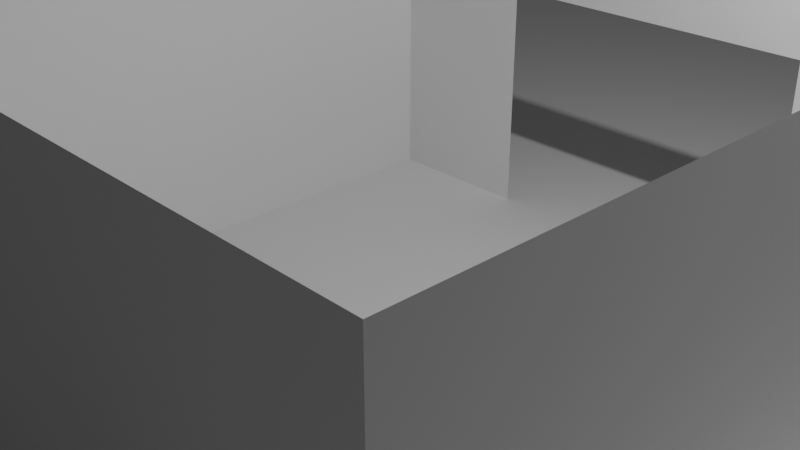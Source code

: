 # Source: untitled.blend  (saved by Blender 3.2.14; exported with 4.5.12 LTS)
import bpy
from mathutils import Matrix  # noqa: F401  (used for matrix-valued properties, if any)

bpy.ops.wm.read_factory_settings(use_empty=True)
scene = bpy.context.scene
scene.name = 'Scene'

# ---- collections
col_collection = bpy.data.collections.new('Collection'); scene.collection.children.link(col_collection)
col_map = bpy.data.collections.new('Map'); scene.collection.children.link(col_map)

# ---- world
world_world = bpy.data.worlds.new('World'); scene.world = world_world
world_world.use_nodes = True; world_world.node_tree.nodes.clear()
_N = world_world.node_tree.nodes; _L = world_world.node_tree.links
n0 = _N.new('ShaderNodeOutputWorld'); n0.name = 'World Output'; n0.location = (300, 300)
n1 = _N.new('ShaderNodeBackground'); n1.name = 'Background'; n1.location = (10, 300)
n1.inputs[0].default_value = (0.05088, 0.05088, 0.05088, 1.0)
_L.new(n1.outputs[0], n0.inputs[0])
n0.is_active_output = True
world_world.color = (0.05088, 0.05088, 0.05088)
world_world.use_sun_shadow = False
world_world.sun_shadow_jitter_overblur = 0.0

# ---- cameras
cam_camera = bpy.data.cameras.new('Camera')
cam_camera.clip_end = 100.0
cam_camera.ortho_scale = 7.314

# ---- lights
light_light = bpy.data.lights.new('Light', 'POINT')
light_light.transmission_factor = 0.0
light_light.energy = 1000.0
light_light.shadow_soft_size = 0.1
light_light.shadow_maximum_resolution = 0.006
light_light.use_absolute_resolution = True

# ---- meshes
me_plane_001 = bpy.data.meshes.new('Plane.001')
me_plane_001.from_pydata([(-2.0, -3.5, 2.0), (-1.0, -3.5, 2.0), (-2.0, 4.5, 2.0), (-1.0, 4.5, 2.0)], [], [(0, 1, 3, 2)])
_uv = me_plane_001.uv_layers.new(name='UVMap')
_uv.uv.foreach_set('vector', [0.0, 0.0, 1.0, 0.0, 1.0, 1.0, 0.0, 1.0])
me_plane_001.update()
me_plane_002 = bpy.data.meshes.new('Plane.002')
me_plane_002.from_pydata([(-1.0, 2.5, 2.0), (1.0, 2.5, 2.0), (-1.0, 4.5, 2.0), (1.0, 4.5, 2.0)], [], [(0, 1, 3, 2)])
_uv = me_plane_002.uv_layers.new(name='UVMap')
_uv.uv.foreach_set('vector', [0.0, 0.0, 1.0, 0.0, 1.0, 1.0, 0.0, 1.0])
me_plane_002.update()
me_plane_003 = bpy.data.meshes.new('Plane.003')
me_plane_003.from_pydata([(1.0, -3.5, 2.0), (2.0, -3.5, 2.0), (1.0, 4.5, 2.0), (2.0, 4.5, 2.0)], [], [(0, 1, 3, 2)])
_uv = me_plane_003.uv_layers.new(name='UVMap')
_uv.uv.foreach_set('vector', [0.0, 0.0, 1.0, 0.0, 1.0, 1.0, 0.0, 1.0])
me_plane_003.update()
me_plane_004 = bpy.data.meshes.new('Plane.004')
me_plane_004.from_pydata([(2.0, -3.5, 2.0), (2.0, -3.5, -2.0), (2.0, 4.5, 2.0), (2.0, 4.5, -2.0)], [], [(0, 1, 3, 2)])
_uv = me_plane_004.uv_layers.new(name='UVMap')
_uv.uv.foreach_set('vector', [0.0, 0.0, 1.0, 0.0, 1.0, 1.0, 0.0, 1.0])
me_plane_004.update()
me_plane_006 = bpy.data.meshes.new('Plane.006')
me_plane_006.from_pydata([(-2.0, -3.5, -2.0), (2.0, -3.5, -2.0), (-2.0, 4.5, -2.0), (2.0, 4.5, -2.0)], [], [(0, 1, 3, 2)])
_uv = me_plane_006.uv_layers.new(name='UVMap')
_uv.uv.foreach_set('vector', [0.0, 0.0, 1.0, 0.0, 1.0, 1.0, 0.0, 1.0])
me_plane_006.update()
me_plane_007 = bpy.data.meshes.new('Plane.007')
me_plane_007.from_pydata([(-2.0, -3.5, 2.0), (-2.0, -3.5, -2.0), (-2.0, 4.5, 2.0), (-2.0, 4.5, -2.0)], [], [(0, 1, 3, 2)])
_uv = me_plane_007.uv_layers.new(name='UVMap')
_uv.uv.foreach_set('vector', [0.0, 0.0, 1.0, 0.0, 1.0, 1.0, 0.0, 1.0])
me_plane_007.update()
me_torus = bpy.data.meshes.new('Torus')
me_torus.from_pydata([(1.25, 0.0, 0.0), (1.077, 0.0, 0.2378), (0.7977, 0.0, 0.1469), (0.7977, 0.0, -0.1469), (1.077, 0.0, -0.2378), (0.7794, 0.9773, 0.0), (0.6717, 0.8422, 0.2378), (0.4974, 0.6237, 0.1469), (0.4974, 0.6237, -0.1469), (0.6717, 0.8422, -0.2378), (-0.2782, 1.219, 0.0), (-0.2397, 1.05, 0.2378), (-0.1775, 0.7777, 0.1469), (-0.1775, 0.7777, -0.1469), (-0.2397, 1.05, -0.2378), (-1.126, 0.5424, 0.0), (-0.9706, 0.4674, 0.2378), (-0.7187, 0.3461, 0.1469), (-0.7187, 0.3461, -0.1469), (-0.9706, 0.4674, -0.2378), (-1.126, -0.5424, 0.0), (-0.9706, -0.4674, 0.2378), (-0.7187, -0.3461, 0.1469), (-0.7187, -0.3461, -0.1469), (-0.9706, -0.4674, -0.2378), (-0.2782, -1.219, 0.0), (-0.2397, -1.05, 0.2378), (-0.1775, -0.7777, 0.1469), (-0.1775, -0.7777, -0.1469), (-0.2397, -1.05, -0.2378), (0.7794, -0.9773, 0.0), (0.6717, -0.8422, 0.2378), (0.4974, -0.6237, 0.1469), (0.4974, -0.6237, -0.1469), (0.6717, -0.8422, -0.2378)], [], [(0, 5, 6, 1), (1, 6, 7, 2), (2, 7, 8, 3), (3, 8, 9, 4), (4, 9, 5, 0), (5, 10, 11, 6), (6, 11, 12, 7), (7, 12, 13, 8), (8, 13, 14, 9), (9, 14, 10, 5), (10, 15, 16, 11), (11, 16, 17, 12), (12, 17, 18, 13), (13, 18, 19, 14), (14, 19, 15, 10), (15, 20, 21, 16), (16, 21, 22, 17), (17, 22, 23, 18), (18, 23, 24, 19), (19, 24, 20, 15), (20, 25, 26, 21), (21, 26, 27, 22), (22, 27, 28, 23), (23, 28, 29, 24), (24, 29, 25, 20), (25, 30, 31, 26), (26, 31, 32, 27), (27, 32, 33, 28), (28, 33, 34, 29), (29, 34, 30, 25), (30, 0, 1, 31), (31, 1, 2, 32), (32, 2, 3, 33), (33, 3, 4, 34), (34, 4, 0, 30)])
_uv = me_torus.uv_layers.new(name='UVMap')
_uv.uv.foreach_set('vector', [0.5714, 0.6, 0.7143, 0.6, 0.7143, 0.8, 0.5714, 0.8, 0.5714, 0.8, 0.7143, 0.8, 0.7143, 1.0, 0.5714, 1.0, 0.5714, 0.0, 0.7143, 0.0, 0.7143, 0.2, 0.5714, 0.2, 0.5714, 0.2, 0.7143, 0.2, 0.7143, 0.4, 0.5714, 0.4, 0.5714, 0.4, 0.7143, 0.4, 0.7143, 0.6, 0.5714, 0.6, 0.7143, 0.6, 0.8571, 0.6, 0.8571, 0.8, 0.7143, 0.8, 0.7143, 0.8, 0.8571, 0.8, 0.8571, 1.0, 0.7143, 1.0, 0.7143, 0.0, 0.8571, 0.0, 0.8571, 0.2, 0.7143, 0.2, 0.7143, 0.2, 0.8571, 0.2, 0.8571, 0.4, 0.7143, 0.4, 0.7143, 0.4, 0.8571, 0.4, 0.8571, 0.6, 0.7143, 0.6, 0.8571, 0.6, 1.0, 0.6, 1.0, 0.8, 0.8571, 0.8, 0.8571, 0.8, 1.0, 0.8, 1.0, 1.0, 0.8571, 1.0, 0.8571, 0.0, 1.0, 0.0, 1.0, 0.2, 0.8571, 0.2, 0.8571, 0.2, 1.0, 0.2, 1.0, 0.4, 0.8571, 0.4, 0.8571, 0.4, 1.0, 0.4, 1.0, 0.6, 0.8571, 0.6, -2.22e-16, 0.6, 0.1429, 0.6, 0.1429, 0.8, -2.22e-16, 0.8, -2.22e-16, 0.8, 0.1429, 0.8, 0.1429, 1.0, -2.22e-16, 1.0, -2.22e-16, 0.0, 0.1429, 0.0, 0.1429, 0.2, -2.22e-16, 0.2, -2.22e-16, 0.2, 0.1429, 0.2, 0.1429, 0.4, -2.22e-16, 0.4, -2.22e-16, 0.4, 0.1429, 0.4, 0.1429, 0.6, -2.22e-16, 0.6, 0.1429, 0.6, 0.2857, 0.6, 0.2857, 0.8, 0.1429, 0.8, 0.1429, 0.8, 0.2857, 0.8, 0.2857, 1.0, 0.1429, 1.0, 0.1429, 0.0, 0.2857, 0.0, 0.2857, 0.2, 0.1429, 0.2, 0.1429, 0.2, 0.2857, 0.2, 0.2857, 0.4, 0.1429, 0.4, 0.1429, 0.4, 0.2857, 0.4, 0.2857, 0.6, 0.1429, 0.6, 0.2857, 0.6, 0.4286, 0.6, 0.4286, 0.8, 0.2857, 0.8, 0.2857, 0.8, 0.4286, 0.8, 0.4286, 1.0, 0.2857, 1.0, 0.2857, 0.0, 0.4286, 0.0, 0.4286, 0.2, 0.2857, 0.2, 0.2857, 0.2, 0.4286, 0.2, 0.4286, 0.4, 0.2857, 0.4, 0.2857, 0.4, 0.4286, 0.4, 0.4286, 0.6, 0.2857, 0.6, 0.4286, 0.6, 0.5714, 0.6, 0.5714, 0.8, 0.4286, 0.8, 0.4286, 0.8, 0.5714, 0.8, 0.5714, 1.0, 0.4286, 1.0, 0.4286, 0.0, 0.5714, 0.0, 0.5714, 0.2, 0.4286, 0.2, 0.4286, 0.2, 0.5714, 0.2, 0.5714, 0.4, 0.4286, 0.4, 0.4286, 0.4, 0.5714, 0.4, 0.5714, 0.6, 0.4286, 0.6])
me_torus.update()
me_plane_011 = bpy.data.meshes.new('Plane.011')
me_plane_011.from_pydata([(-1.0, -1.0, 0.0), (1.0, -1.0, 0.0), (-1.0, 1.0, 0.0), (1.0, 1.0, 0.0), (1.0, -1.0, 0.0), (3.0, -1.0, 0.0), (1.0, 1.0, 0.0), (3.0, 1.0, 0.0), (3.0, -1.0, 0.0), (5.0, -1.0, 0.0), (3.0, 1.0, 0.0), (5.0, 1.0, 0.0), (5.0, -1.0, 0.0), (7.0, -1.0, 0.0), (5.0, 1.0, 0.0), (7.0, 1.0, 0.0), (-9.0, -1.0, 0.0), (-7.0, -1.0, 0.0), (-9.0, 1.0, 0.0), (-7.0, 1.0, 0.0), (-7.0, -1.0, 0.0), (-5.0, -1.0, 0.0), (-7.0, 1.0, 0.0), (-5.0, 1.0, 0.0), (-5.0, -1.0, 0.0), (-3.0, -1.0, 0.0), (-5.0, 1.0, 0.0), (-3.0, 1.0, 0.0), (-3.0, -1.0, 0.0), (-1.0, -1.0, 0.0), (-3.0, 1.0, 0.0), (-1.0, 1.0, 0.0), (-1.0, 1.0, 0.0), (1.0, 1.0, 0.0), (-1.0, 3.0, 0.0), (1.0, 3.0, 0.0), (1.0, 1.0, 0.0), (3.0, 1.0, 0.0), (1.0, 3.0, 0.0), (3.0, 3.0, 0.0), (3.0, 1.0, 0.0), (5.0, 1.0, 0.0), (3.0, 3.0, 0.0), (5.0, 3.0, 0.0), (5.0, 1.0, 0.0), (7.0, 1.0, 0.0), (5.0, 3.0, 0.0), (7.0, 3.0, 0.0), (-9.0, 1.0, 0.0), (-7.0, 1.0, 0.0), (-9.0, 3.0, 0.0), (-7.0, 3.0, 0.0), (-7.0, 1.0, 0.0), (-5.0, 1.0, 0.0), (-7.0, 3.0, 0.0), (-5.0, 3.0, 0.0), (-5.0, 1.0, 0.0), (-3.0, 1.0, 0.0), (-5.0, 3.0, 0.0), (-3.0, 3.0, 0.0), (-3.0, 1.0, 0.0), (-1.0, 1.0, 0.0), (-3.0, 3.0, 0.0), (-1.0, 3.0, 0.0), (-1.0, 3.0, 0.0), (1.0, 3.0, 0.0), (-1.0, 5.0, 0.0), (1.0, 5.0, 0.0), (1.0, 3.0, 0.0), (3.0, 3.0, 0.0), (1.0, 5.0, 0.0), (3.0, 5.0, 0.0), (3.0, 3.0, 0.0), (5.0, 3.0, 0.0), (3.0, 5.0, 0.0), (5.0, 5.0, 0.0), (5.0, 3.0, 0.0), (7.0, 3.0, 0.0), (5.0, 5.0, 0.0), (7.0, 5.0, 0.0), (-9.0, 3.0, 0.0), (-7.0, 3.0, 0.0), (-9.0, 5.0, 0.0), (-7.0, 5.0, 0.0), (-7.0, 3.0, 0.0), (-5.0, 3.0, 0.0), (-7.0, 5.0, 0.0), (-5.0, 5.0, 0.0), (-5.0, 3.0, 0.0), (-3.0, 3.0, 0.0), (-5.0, 5.0, 0.0), (-3.0, 5.0, 0.0), (-3.0, 3.0, 0.0), (-1.0, 3.0, 0.0), (-3.0, 5.0, 0.0), (-1.0, 5.0, 0.0), (-1.0, 5.0, 0.0), (1.0, 5.0, 0.0), (-1.0, 7.0, 0.0), (1.0, 7.0, 0.0), (1.0, 5.0, 0.0), (3.0, 5.0, 0.0), (1.0, 7.0, 0.0), (3.0, 7.0, 0.0), (3.0, 5.0, 0.0), (5.0, 5.0, 0.0), (3.0, 7.0, 0.0), (5.0, 7.0, 0.0), (5.0, 5.0, 0.0), (7.0, 5.0, 0.0), (5.0, 7.0, 0.0), (7.0, 7.0, 0.0), (-9.0, 5.0, 0.0), (-7.0, 5.0, 0.0), (-9.0, 7.0, 0.0), (-7.0, 7.0, 0.0), (-7.0, 5.0, 0.0), (-5.0, 5.0, 0.0), (-7.0, 7.0, 0.0), (-5.0, 7.0, 0.0), (-5.0, 5.0, 0.0), (-3.0, 5.0, 0.0), (-5.0, 7.0, 0.0), (-3.0, 7.0, 0.0), (-3.0, 5.0, 0.0), (-1.0, 5.0, 0.0), (-3.0, 7.0, 0.0), (-1.0, 7.0, 0.0), (-1.0, -9.0, 0.0), (1.0, -9.0, 0.0), (-1.0, -7.0, 0.0), (1.0, -7.0, 0.0), (1.0, -9.0, 0.0), (3.0, -9.0, 0.0), (1.0, -7.0, 0.0), (3.0, -7.0, 0.0), (3.0, -9.0, 0.0), (5.0, -9.0, 0.0), (3.0, -7.0, 0.0), (5.0, -7.0, 0.0), (5.0, -9.0, 0.0), (7.0, -9.0, 0.0), (5.0, -7.0, 0.0), (7.0, -7.0, 0.0), (-9.0, -9.0, 0.0), (-7.0, -9.0, 0.0), (-9.0, -7.0, 0.0), (-7.0, -7.0, 0.0), (-7.0, -9.0, 0.0), (-5.0, -9.0, 0.0), (-7.0, -7.0, 0.0), (-5.0, -7.0, 0.0), (-5.0, -9.0, 0.0), (-3.0, -9.0, 0.0), (-5.0, -7.0, 0.0), (-3.0, -7.0, 0.0), (-3.0, -9.0, 0.0), (-1.0, -9.0, 0.0), (-3.0, -7.0, 0.0), (-1.0, -7.0, 0.0), (-1.0, -7.0, 0.0), (1.0, -7.0, 0.0), (-1.0, -5.0, 0.0), (1.0, -5.0, 0.0), (1.0, -7.0, 0.0), (3.0, -7.0, 0.0), (1.0, -5.0, 0.0), (3.0, -5.0, 0.0), (3.0, -7.0, 0.0), (5.0, -7.0, 0.0), (3.0, -5.0, 0.0), (5.0, -5.0, 0.0), (5.0, -7.0, 0.0), (7.0, -7.0, 0.0), (5.0, -5.0, 0.0), (7.0, -5.0, 0.0), (-9.0, -7.0, 0.0), (-7.0, -7.0, 0.0), (-9.0, -5.0, 0.0), (-7.0, -5.0, 0.0), (-7.0, -7.0, 0.0), (-5.0, -7.0, 0.0), (-7.0, -5.0, 0.0), (-5.0, -5.0, 0.0), (-5.0, -7.0, 0.0), (-3.0, -7.0, 0.0), (-5.0, -5.0, 0.0), (-3.0, -5.0, 0.0), (-3.0, -7.0, 0.0), (-1.0, -7.0, 0.0), (-3.0, -5.0, 0.0), (-1.0, -5.0, 0.0), (-1.0, -5.0, 0.0), (1.0, -5.0, 0.0), (-1.0, -3.0, 0.0), (1.0, -3.0, 0.0), (1.0, -5.0, 0.0), (3.0, -5.0, 0.0), (1.0, -3.0, 0.0), (3.0, -3.0, 0.0), (3.0, -5.0, 0.0), (5.0, -5.0, 0.0), (3.0, -3.0, 0.0), (5.0, -3.0, 0.0), (5.0, -5.0, 0.0), (7.0, -5.0, 0.0), (5.0, -3.0, 0.0), (7.0, -3.0, 0.0), (-9.0, -5.0, 0.0), (-7.0, -5.0, 0.0), (-9.0, -3.0, 0.0), (-7.0, -3.0, 0.0), (-7.0, -5.0, 0.0), (-5.0, -5.0, 0.0), (-7.0, -3.0, 0.0), (-5.0, -3.0, 0.0), (-5.0, -5.0, 0.0), (-3.0, -5.0, 0.0), (-5.0, -3.0, 0.0), (-3.0, -3.0, 0.0), (-3.0, -5.0, 0.0), (-1.0, -5.0, 0.0), (-3.0, -3.0, 0.0), (-1.0, -3.0, 0.0), (-1.0, -3.0, 0.0), (1.0, -3.0, 0.0), (-1.0, -1.0, 0.0), (1.0, -1.0, 0.0), (1.0, -3.0, 0.0), (3.0, -3.0, 0.0), (1.0, -1.0, 0.0), (3.0, -1.0, 0.0), (3.0, -3.0, 0.0), (5.0, -3.0, 0.0), (3.0, -1.0, 0.0), (5.0, -1.0, 0.0), (5.0, -3.0, 0.0), (7.0, -3.0, 0.0), (5.0, -1.0, 0.0), (7.0, -1.0, 0.0), (-9.0, -3.0, 0.0), (-7.0, -3.0, 0.0), (-9.0, -1.0, 0.0), (-7.0, -1.0, 0.0), (-7.0, -3.0, 0.0), (-5.0, -3.0, 0.0), (-7.0, -1.0, 0.0), (-5.0, -1.0, 0.0), (-5.0, -3.0, 0.0), (-3.0, -3.0, 0.0), (-5.0, -1.0, 0.0), (-3.0, -1.0, 0.0), (-3.0, -3.0, 0.0), (-1.0, -3.0, 0.0), (-3.0, -1.0, 0.0), (-1.0, -1.0, 0.0)], [], [(0, 1, 3, 2), (4, 5, 7, 6), (8, 9, 11, 10), (12, 13, 15, 14), (16, 17, 19, 18), (20, 21, 23, 22), (24, 25, 27, 26), (28, 29, 31, 30), (32, 33, 35, 34), (36, 37, 39, 38), (40, 41, 43, 42), (44, 45, 47, 46), (48, 49, 51, 50), (52, 53, 55, 54), (56, 57, 59, 58), (60, 61, 63, 62), (64, 65, 67, 66), (68, 69, 71, 70), (72, 73, 75, 74), (76, 77, 79, 78), (80, 81, 83, 82), (84, 85, 87, 86), (88, 89, 91, 90), (92, 93, 95, 94), (96, 97, 99, 98), (100, 101, 103, 102), (104, 105, 107, 106), (108, 109, 111, 110), (112, 113, 115, 114), (116, 117, 119, 118), (120, 121, 123, 122), (124, 125, 127, 126), (128, 129, 131, 130), (132, 133, 135, 134), (136, 137, 139, 138), (140, 141, 143, 142), (144, 145, 147, 146), (148, 149, 151, 150), (152, 153, 155, 154), (156, 157, 159, 158), (160, 161, 163, 162), (164, 165, 167, 166), (168, 169, 171, 170), (172, 173, 175, 174), (176, 177, 179, 178), (180, 181, 183, 182), (184, 185, 187, 186), (188, 189, 191, 190), (192, 193, 195, 194), (196, 197, 199, 198), (200, 201, 203, 202), (204, 205, 207, 206), (208, 209, 211, 210), (212, 213, 215, 214), (216, 217, 219, 218), (220, 221, 223, 222), (224, 225, 227, 226), (228, 229, 231, 230), (232, 233, 235, 234), (236, 237, 239, 238), (240, 241, 243, 242), (244, 245, 247, 246), (248, 249, 251, 250), (252, 253, 255, 254)])
_uv = me_plane_011.uv_layers.new(name='UVMap')
_uv.uv.foreach_set('vector', [0.0, 0.0, 1.0, 0.0, 1.0, 1.0, 0.0, 1.0, 0.0, 0.0, 1.0, 0.0, 1.0, 1.0, 0.0, 1.0, 0.0, 0.0, 1.0, 0.0, 1.0, 1.0, 0.0, 1.0, 0.0, 0.0, 1.0, 0.0, 1.0, 1.0, 0.0, 1.0, 0.0, 0.0, 1.0, 0.0, 1.0, 1.0, 0.0, 1.0, 0.0, 0.0, 1.0, 0.0, 1.0, 1.0, 0.0, 1.0, 0.0, 0.0, 1.0, 0.0, 1.0, 1.0, 0.0, 1.0, 0.0, 0.0, 1.0, 0.0, 1.0, 1.0, 0.0, 1.0, 0.0, 0.0, 1.0, 0.0, 1.0, 1.0, 0.0, 1.0, 0.0, 0.0, 1.0, 0.0, 1.0, 1.0, 0.0, 1.0, 0.0, 0.0, 1.0, 0.0, 1.0, 1.0, 0.0, 1.0, 0.0, 0.0, 1.0, 0.0, 1.0, 1.0, 0.0, 1.0, 0.0, 0.0, 1.0, 0.0, 1.0, 1.0, 0.0, 1.0, 0.0, 0.0, 1.0, 0.0, 1.0, 1.0, 0.0, 1.0, 0.0, 0.0, 1.0, 0.0, 1.0, 1.0, 0.0, 1.0, 0.0, 0.0, 1.0, 0.0, 1.0, 1.0, 0.0, 1.0, 0.0, 0.0, 1.0, 0.0, 1.0, 1.0, 0.0, 1.0, 0.0, 0.0, 1.0, 0.0, 1.0, 1.0, 0.0, 1.0, 0.0, 0.0, 1.0, 0.0, 1.0, 1.0, 0.0, 1.0, 0.0, 0.0, 1.0, 0.0, 1.0, 1.0, 0.0, 1.0, 0.0, 0.0, 1.0, 0.0, 1.0, 1.0, 0.0, 1.0, 0.0, 0.0, 1.0, 0.0, 1.0, 1.0, 0.0, 1.0, 0.0, 0.0, 1.0, 0.0, 1.0, 1.0, 0.0, 1.0, 0.0, 0.0, 1.0, 0.0, 1.0, 1.0, 0.0, 1.0, 0.0, 0.0, 1.0, 0.0, 1.0, 1.0, 0.0, 1.0, 0.0, 0.0, 1.0, 0.0, 1.0, 1.0, 0.0, 1.0, 0.0, 0.0, 1.0, 0.0, 1.0, 1.0, 0.0, 1.0, 0.0, 0.0, 1.0, 0.0, 1.0, 1.0, 0.0, 1.0, 0.0, 0.0, 1.0, 0.0, 1.0, 1.0, 0.0, 1.0, 0.0, 0.0, 1.0, 0.0, 1.0, 1.0, 0.0, 1.0, 0.0, 0.0, 1.0, 0.0, 1.0, 1.0, 0.0, 1.0, 0.0, 0.0, 1.0, 0.0, 1.0, 1.0, 0.0, 1.0, 0.0, 0.0, 1.0, 0.0, 1.0, 1.0, 0.0, 1.0, 0.0, 0.0, 1.0, 0.0, 1.0, 1.0, 0.0, 1.0, 0.0, 0.0, 1.0, 0.0, 1.0, 1.0, 0.0, 1.0, 0.0, 0.0, 1.0, 0.0, 1.0, 1.0, 0.0, 1.0, 0.0, 0.0, 1.0, 0.0, 1.0, 1.0, 0.0, 1.0, 0.0, 0.0, 1.0, 0.0, 1.0, 1.0, 0.0, 1.0, 0.0, 0.0, 1.0, 0.0, 1.0, 1.0, 0.0, 1.0, 0.0, 0.0, 1.0, 0.0, 1.0, 1.0, 0.0, 1.0, 0.0, 0.0, 1.0, 0.0, 1.0, 1.0, 0.0, 1.0, 0.0, 0.0, 1.0, 0.0, 1.0, 1.0, 0.0, 1.0, 0.0, 0.0, 1.0, 0.0, 1.0, 1.0, 0.0, 1.0, 0.0, 0.0, 1.0, 0.0, 1.0, 1.0, 0.0, 1.0, 0.0, 0.0, 1.0, 0.0, 1.0, 1.0, 0.0, 1.0, 0.0, 0.0, 1.0, 0.0, 1.0, 1.0, 0.0, 1.0, 0.0, 0.0, 1.0, 0.0, 1.0, 1.0, 0.0, 1.0, 0.0, 0.0, 1.0, 0.0, 1.0, 1.0, 0.0, 1.0, 0.0, 0.0, 1.0, 0.0, 1.0, 1.0, 0.0, 1.0, 0.0, 0.0, 1.0, 0.0, 1.0, 1.0, 0.0, 1.0, 0.0, 0.0, 1.0, 0.0, 1.0, 1.0, 0.0, 1.0, 0.0, 0.0, 1.0, 0.0, 1.0, 1.0, 0.0, 1.0, 0.0, 0.0, 1.0, 0.0, 1.0, 1.0, 0.0, 1.0, 0.0, 0.0, 1.0, 0.0, 1.0, 1.0, 0.0, 1.0, 0.0, 0.0, 1.0, 0.0, 1.0, 1.0, 0.0, 1.0, 0.0, 0.0, 1.0, 0.0, 1.0, 1.0, 0.0, 1.0, 0.0, 0.0, 1.0, 0.0, 1.0, 1.0, 0.0, 1.0, 0.0, 0.0, 1.0, 0.0, 1.0, 1.0, 0.0, 1.0, 0.0, 0.0, 1.0, 0.0, 1.0, 1.0, 0.0, 1.0, 0.0, 0.0, 1.0, 0.0, 1.0, 1.0, 0.0, 1.0, 0.0, 0.0, 1.0, 0.0, 1.0, 1.0, 0.0, 1.0, 0.0, 0.0, 1.0, 0.0, 1.0, 1.0, 0.0, 1.0, 0.0, 0.0, 1.0, 0.0, 1.0, 1.0, 0.0, 1.0, 0.0, 0.0, 1.0, 0.0, 1.0, 1.0, 0.0, 1.0])
me_plane_011.update()
me_sphere = bpy.data.meshes.new('Sphere')
me_sphere.from_pydata([(0.0, 0.7071, 0.7071), (0.0, 1.0, -4.371e-08), (0.0, 0.7071, -0.7071), (0.6124, -0.3536, 0.7071), (0.866, -0.5, -1.033e-07), (0.6124, -0.3536, -0.7071), (-7.571e-08, -1.311e-07, 1.0), (-0.6124, -0.3536, 0.7071), (-0.866, -0.5, -1.629e-07), (-0.6124, -0.3536, -0.7071), (-0.02779, 0.6902, 1.632), (-0.02779, 0.9761, 1.311), (-0.02779, 0.6902, 0.989), (0.57, 0.3451, 1.632), (0.8176, 0.4881, 1.311), (0.57, 0.3451, 0.989), (0.57, -0.3451, 1.632), (0.8176, -0.4881, 1.311), (0.57, -0.3451, 0.989), (-0.02779, -0.6902, 1.632), (-0.02779, -0.9761, 1.311), (-0.02779, -0.6902, 0.989), (-0.02779, -8.533e-08, 0.8558), (-0.02779, -1.28e-07, 1.765), (-0.6255, -0.3451, 1.632), (-0.8731, -0.4881, 1.311), (-0.6255, -0.3451, 0.989), (-0.6255, 0.3451, 1.632), (-0.8731, 0.4881, 1.311), (-0.6255, 0.3451, 0.989)], [], [(2, 1, 4, 5), (0, 6, 3), (1, 0, 3, 4), (5, 4, 8, 9), (3, 6, 7), (4, 3, 7, 8), (9, 8, 1, 2), (7, 6, 0), (8, 7, 0, 1), (12, 11, 14, 15), (10, 23, 13), (22, 12, 15), (11, 10, 13, 14), (15, 14, 17, 18), (13, 23, 16), (22, 15, 18), (14, 13, 16, 17), (18, 17, 20, 21), (16, 23, 19), (22, 18, 21), (17, 16, 19, 20), (21, 20, 25, 26), (19, 23, 24), (22, 21, 26), (20, 19, 24, 25), (26, 25, 28, 29), (24, 23, 27), (22, 26, 29), (25, 24, 27, 28), (29, 28, 11, 12), (27, 23, 10), (22, 29, 12), (28, 27, 10, 11)])
_uv = me_sphere.uv_layers.new(name='UVMap')
_uv.uv.foreach_set('vector', [0.6667, 0.25, 0.6667, 0.5, 0.3333, 0.5, 0.3333, 0.25, 0.6667, 0.75, 0.5, 1.0, 0.3333, 0.75, 0.6667, 0.5, 0.6667, 0.75, 0.3333, 0.75, 0.3333, 0.5, 0.3333, 0.25, 0.3333, 0.5, 0.0, 0.5, 2.98e-08, 0.25, 0.3333, 0.75, 0.1667, 1.0, 2.98e-08, 0.75, 0.3333, 0.5, 0.3333, 0.75, 2.98e-08, 0.75, 0.0, 0.5, 1.0, 0.25, 1.0, 0.5, 0.6667, 0.5, 0.6667, 0.25, 1.0, 0.75, 0.8333, 1.0, 0.6667, 0.75, 1.0, 0.5, 1.0, 0.75, 0.6667, 0.75, 0.6667, 0.5, 0.6667, 0.25, 0.6667, 0.5, 0.5, 0.5, 0.5, 0.25, 0.6667, 0.75, 0.5833, 1.0, 0.5, 0.75, 0.5833, 0.0, 0.6667, 0.25, 0.5, 0.25, 0.6667, 0.5, 0.6667, 0.75, 0.5, 0.75, 0.5, 0.5, 0.5, 0.25, 0.5, 0.5, 0.3333, 0.5, 0.3333, 0.25, 0.5, 0.75, 0.4167, 1.0, 0.3333, 0.75, 0.4167, 0.0, 0.5, 0.25, 0.3333, 0.25, 0.5, 0.5, 0.5, 0.75, 0.3333, 0.75, 0.3333, 0.5, 0.3333, 0.25, 0.3333, 0.5, 0.1667, 0.5, 0.1667, 0.25, 0.3333, 0.75, 0.25, 1.0, 0.1667, 0.75, 0.25, 0.0, 0.3333, 0.25, 0.1667, 0.25, 0.3333, 0.5, 0.3333, 0.75, 0.1667, 0.75, 0.1667, 0.5, 0.1667, 0.25, 0.1667, 0.5, 0.0, 0.5, 0.0, 0.25, 0.1667, 0.75, 0.08333, 1.0, 0.0, 0.75, 0.08333, 0.0, 0.1667, 0.25, 0.0, 0.25, 0.1667, 0.5, 0.1667, 0.75, 0.0, 0.75, 0.0, 0.5, 1.0, 0.25, 1.0, 0.5, 0.8333, 0.5, 0.8333, 0.25, 1.0, 0.75, 0.9167, 1.0, 0.8333, 0.75, 0.9167, 0.0, 1.0, 0.25, 0.8333, 0.25, 1.0, 0.5, 1.0, 0.75, 0.8333, 0.75, 0.8333, 0.5, 0.8333, 0.25, 0.8333, 0.5, 0.6667, 0.5, 0.6667, 0.25, 0.8333, 0.75, 0.75, 1.0, 0.6667, 0.75, 0.75, 0.0, 0.8333, 0.25, 0.6667, 0.25, 0.8333, 0.5, 0.8333, 0.75, 0.6667, 0.75, 0.6667, 0.5])
me_sphere.update()

# ---- objects
ob_light = bpy.data.objects.new('Light', light_light)
ob_camera = bpy.data.objects.new('Camera', cam_camera)
ob_plane_001 = bpy.data.objects.new('Plane.001', me_plane_001)
ob_plane_002 = bpy.data.objects.new('Plane.002', me_plane_002)
ob_plane_003 = bpy.data.objects.new('Plane.003', me_plane_003)
ob_plane_004 = bpy.data.objects.new('Plane.004', me_plane_004)
ob_plane_006 = bpy.data.objects.new('Plane.006', me_plane_006)
ob_plane_007 = bpy.data.objects.new('Plane.007', me_plane_007)
ob_torus = bpy.data.objects.new('Torus', me_torus)
ob_plane = bpy.data.objects.new('Plane', me_plane_011)
ob_sphere = bpy.data.objects.new('Sphere', me_sphere)

# ---- transforms, parenting, visibility, modifiers, constraints
ob_light.location = (4.076, 1.005, 5.904)
ob_light.rotation_euler = (0.6503, 0.05522, 1.866)
ob_light.lock_rotations_4d = False
ob_light.empty_display_type = 'ARROWS'
ob_light.color = (0.0, 0.0, 0.0, 0.0)
ob_light.lineart.crease_threshold = 0.0
ob_camera.location = (7.359, -6.926, 4.958)
ob_camera.rotation_euler = (1.109, 0.0, 0.8149)
ob_camera.lock_rotations_4d = False
ob_camera.empty_display_type = 'ARROWS'
ob_camera.color = (0.0, 0.0, 0.0, 0.0)
ob_camera.display_type = 'WIRE'
ob_camera.lineart.crease_threshold = 0.0
ob_plane_001.location = (0.0, 0.0, 0.0)
ob_plane_001.rotation_euler = (1.571, -0.0, 3.142)
ob_plane_001.scale = (2.0, 0.5, 2.0)
ob_plane_002.location = (0.0, 0.0, 0.0)
ob_plane_002.rotation_euler = (1.571, -0.0, 3.142)
ob_plane_002.scale = (2.0, 0.5, 2.0)
ob_plane_003.location = (0.0, 0.0, 0.0)
ob_plane_003.rotation_euler = (1.571, -0.0, 3.142)
ob_plane_003.scale = (2.0, 0.5, 2.0)
ob_plane_004.location = (0.0, 0.0, 0.0)
ob_plane_004.rotation_euler = (1.571, -0.0, 3.142)
ob_plane_004.scale = (2.0, 0.5, 2.0)
ob_plane_006.location = (0.0, 0.0, 0.0)
ob_plane_006.rotation_euler = (1.571, -0.0, 3.142)
ob_plane_006.scale = (2.0, 0.5, 2.0)
ob_plane_007.location = (0.0, 0.0, 0.0)
ob_plane_007.rotation_euler = (1.571, -0.0, 3.142)
ob_plane_007.scale = (2.0, 0.5, 2.0)
ob_torus.location = (10.0, 0.0, 0.0)
ob_torus.rotation_euler = (-0.9259, -0.0, 0.8893)
ob_plane.location = (0.0, 0.0, -1.75)
ob_plane.scale = (4.0, 4.0, 4.0)
ob_sphere.location = (-7.0, 0.0, -1.153)
ob_sphere.scale = (0.4098, 0.4098, 0.8795)

# ---- collection membership
col_collection.objects.link(ob_light)
col_collection.objects.link(ob_camera)
col_map.objects.link(ob_plane_001)
col_map.objects.link(ob_plane_002)
col_map.objects.link(ob_plane_003)
col_map.objects.link(ob_plane_004)
col_map.objects.link(ob_plane_006)
col_map.objects.link(ob_plane_007)
col_map.objects.link(ob_torus)
col_map.objects.link(ob_plane)
col_map.objects.link(ob_sphere)

# ---- scene / render settings (as saved in the file)
scene.camera = ob_camera
scene.frame_start = 1; scene.frame_end = 250; scene.frame_set(50)
scene.render.engine = 'BLENDER_EEVEE_NEXT'
scene.cycles.sampling_pattern = 'TABULATED_SOBOL'
scene.cycles.use_light_tree = False
scene.view_settings.view_transform = 'Filmic'
bpy.context.view_layer.update()
